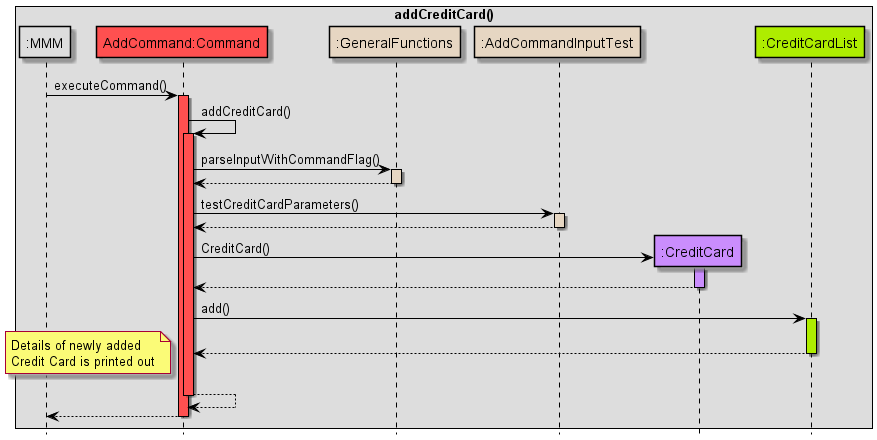

The diagram above was rendered by PlantUML. Its source (embedded in the PNG):
@startuml
!include Style.puml

skinparam sequence {
ArrowColor black
participantBorderColor black
LifelineBorderColor black
boxBorderColor black
}

box addCreditCard()
participant ":MMM" as MMM MMM_COLOUR
participant "AddCommand:Command" as AddCommand COMMANDS_COLOUR
participant ":GeneralFunctions" as GeneralFunctions HELPER_COLOUR
participant ":AddCommandInputTest" as AddCommandInputTest HELPER_COLOUR
participant ":CreditCard" as CreditCard USERFINANCIAL_COLOUR
participant ":CreditCardList" as CreditCardList DATA_COLOUR

end box
hide footbox
MMM -> AddCommand: executeCommand()
activate AddCommand COMMANDS_COLOUR

AddCommand -> AddCommand: addCreditCard()
activate AddCommand COMMANDS_COLOUR

AddCommand -> GeneralFunctions: parseInputWithCommandFlag()
activate GeneralFunctions HELPER_COLOUR
GeneralFunctions --> AddCommand
deactivate GeneralFunctions

AddCommand -> AddCommandInputTest: testCreditCardParameters()
activate AddCommandInputTest HELPER_COLOUR

AddCommandInputTest --> AddCommand
deactivate AddCommandInputTest

create CreditCard
AddCommand -> CreditCard: CreditCard()
activate CreditCard USERFINANCIAL_COLOUR
CreditCard --> AddCommand
deactivate CreditCard

AddCommand -> CreditCardList: add()
activate CreditCardList DATA_COLOUR
CreditCardList --> AddCommand
deactivate CreditCardList

note left
Details of newly added
Credit Card is printed out
end note

AddCommand --> AddCommand:
deactivate AddCommand
AddCommand --> MMM:
deactivate AddCommand
@enduml